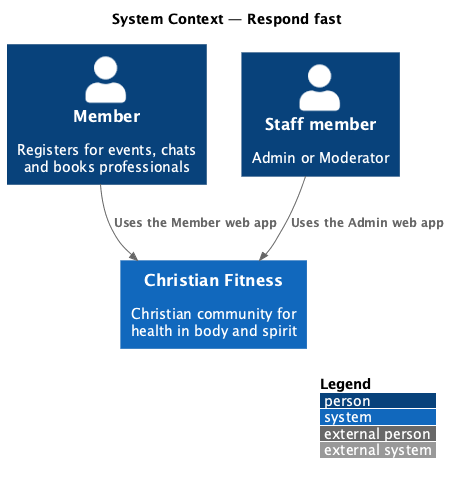

The diagram above was rendered by PlantUML. Its source (embedded in the PNG):
@startuml
!include <C4/C4_Context>
LAYOUT_WITH_LEGEND()
title System Context — Respond fast

Person(member, "Member", "Registers for events, chats and books professionals")
Person(staff, "Staff member", "Admin or Moderator")
System(cf, "Christian Fitness", "Christian community for health in body and spirit")

Rel(member, cf, "Uses the Member web app")
Rel(staff, cf, "Uses the Admin web app")
@enduml